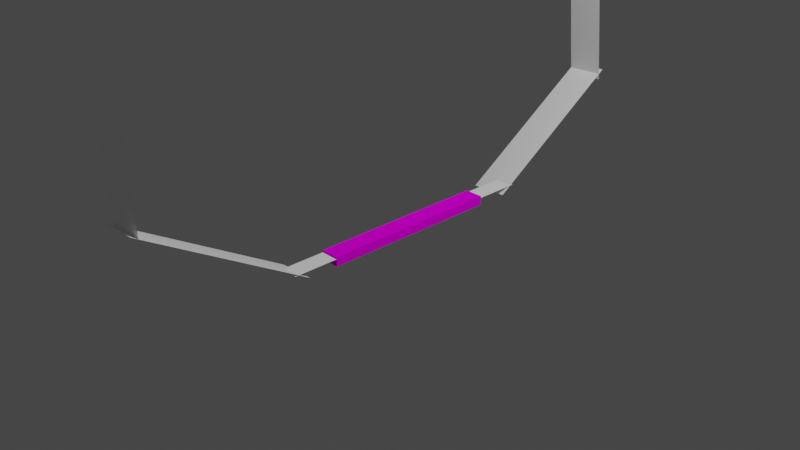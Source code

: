 # Source: track-connector.blend  (saved by Blender 2.83.21; exported with 4.5.12 LTS)
import bpy
from mathutils import Matrix  # noqa: F401  (used for matrix-valued properties, if any)

bpy.ops.wm.read_factory_settings(use_empty=True)
scene = bpy.context.scene
scene.name = 'Scene'

# ---- collections
col_collection = bpy.data.collections.new('Collection'); scene.collection.children.link(col_collection)
col_ground = bpy.data.collections.new('Ground'); scene.collection.children.link(col_ground)
col_road = bpy.data.collections.new('Road'); scene.collection.children.link(col_road)

# ---- images (referenced by path relative to the original .blend; pixels are not part of the script)
import os
ASSET_DIR = os.environ.get("B2B_ASSET_DIR", "")  # directory of the original .blend (textures are referenced by path, not embedded)
HERE = os.path.dirname(os.path.abspath(__file__))  # packed textures are extracted next to this script under _unpacked/

def load_image(name, relpath, width, height, colorspace="sRGB"):
    """Load a texture the original file referenced (path relative to the .blend, or extracted next to this script)."""
    p = next((c for c in (os.path.join(HERE, relpath), os.path.join(ASSET_DIR, relpath)) if relpath and os.path.exists(c)), "")
    if p:
        img = bpy.data.images.load(p, check_existing=True)
        img.name = name
    else:  # same state as the original file: an image datablock whose file is absent (Cycles renders it pink)
        img = bpy.data.images.new(name, width, height)
        img.source = "FILE"
        img.filepath = "//" + (relpath or name)
    img.colorspace_settings.name = colorspace
    return img
img_road_texture_png = load_image('road-texture.png', 'road-texture.png', 1024, 1024, 'sRGB')

# ---- materials (node trees are filled in below, after node groups)
mat_slant = bpy.data.materials.new('Slant')
mat_slant.use_transparent_shadow = False
mat_grass = bpy.data.materials.new('Grass')
mat_grass.use_transparent_shadow = False
mat_roadmaterial_002 = bpy.data.materials.new('RoadMaterial.002')
mat_roadmaterial_002.use_transparent_shadow = False

# ---- material node trees
mat_slant.use_nodes = True; mat_slant.node_tree.nodes.clear()
_N = mat_slant.node_tree.nodes; _L = mat_slant.node_tree.links
n0 = _N.new('ShaderNodeBsdfPrincipled'); n0.name = 'Principled BSDF'; n0.location = (10, 300)
n0.distribution = 'GGX'
n0.subsurface_method = 'BURLEY'
n0.inputs[0].default_value = (1.0, 1.0, 1.0, 1.0)
n0.inputs[3].default_value = 1.45
n0.inputs[27].default_value = (0.0, 0.0, 0.0, 1.0)
n0.inputs[28].default_value = 1.0
n1 = _N.new('ShaderNodeOutputMaterial'); n1.name = 'Material Output'; n1.location = (300, 300)
_L.new(n0.outputs[0], n1.inputs[0])
n1.is_active_output = True
mat_grass.use_nodes = True; mat_grass.node_tree.nodes.clear()
_N = mat_grass.node_tree.nodes; _L = mat_grass.node_tree.links
n0 = _N.new('ShaderNodeOutputMaterial'); n0.name = 'Material Output'; n0.location = (300, 300)
n1 = _N.new('ShaderNodeBsdfDiffuse'); n1.name = 'Diffuse BSDF'; n1.location = (100, 300)
n2 = _N.new('ShaderNodeBrightContrast'); n2.name = 'Bright/Contrast'; n2.location = (-190, 280)
_L.new(n1.outputs[0], n0.inputs[0])
_L.new(n2.outputs[0], n1.inputs[0])
n0.is_active_output = True
mat_roadmaterial_002.use_nodes = True; mat_roadmaterial_002.node_tree.nodes.clear()
_N = mat_roadmaterial_002.node_tree.nodes; _L = mat_roadmaterial_002.node_tree.links
n0 = _N.new('ShaderNodeOutputMaterial'); n0.name = 'Material Output'; n0.location = (300, 300)
n1 = _N.new('ShaderNodeBsdfDiffuse'); n1.name = 'Diffuse BSDF'; n1.location = (10, 300)
n1.inputs[1].default_value = 0.5
n2 = _N.new('ShaderNodeTexImage'); n2.name = 'Image Texture'; n2.location = (-280, 260)
n2.image = img_road_texture_png
_L.new(n1.outputs[0], n0.inputs[0])
_L.new(n2.outputs[0], n1.inputs[0])
n0.is_active_output = True

# ---- world
world_world = bpy.data.worlds.new('World'); scene.world = world_world
world_world.use_nodes = True; world_world.node_tree.nodes.clear()
_N = world_world.node_tree.nodes; _L = world_world.node_tree.links
n0 = _N.new('ShaderNodeOutputWorld'); n0.name = 'World Output'; n0.location = (300, 300)
n1 = _N.new('ShaderNodeBackground'); n1.name = 'Background'; n1.location = (10, 300)
n1.inputs[0].default_value = (0.05088, 0.05088, 0.05088, 1.0)
_L.new(n1.outputs[0], n0.inputs[0])
n0.is_active_output = True
world_world.color = (0.05088, 0.05088, 0.05088)
world_world.use_sun_shadow = False
world_world.sun_shadow_jitter_overblur = 0.0

# ---- cameras
cam_camera = bpy.data.cameras.new('Camera')
cam_camera.clip_end = 100.0
cam_camera.ortho_scale = 7.314

# ---- lights
light_light = bpy.data.lights.new('Light', 'POINT')
light_light.transmission_factor = 0.0
light_light.energy = 1000.0
light_light.shadow_soft_size = 0.1
light_light.shadow_maximum_resolution = 0.006
light_light.use_absolute_resolution = True

# ---- meshes
me_plane_004 = bpy.data.meshes.new('Plane.004')
me_plane_004.from_pydata([(-0.1992, -0.9913, 0.0151), (0.2, -1.0, 0.0), (-0.1992, 1.009, 0.0151), (0.2, 1.0, 0.0)], [], [(0, 1, 3, 2)])
_uv = me_plane_004.uv_layers.new(name='UVMap')
_uv.uv.foreach_set('vector', [0.0, 0.0, 1.0, 0.0, 1.0, 1.0, 0.0, 1.0])
me_plane_004.materials.append(mat_slant)
me_plane_004.use_remesh_fix_poles = True
me_plane_004.use_remesh_preserve_attributes = False
me_plane_004.use_mirror_vertex_groups = False
me_plane_004.update()
me_plane_006 = bpy.data.meshes.new('Plane.006')
me_plane_006.from_pydata([(0.0, -1.5, 0.0), (0.2, -1.5, 0.0), (0.0, 1.5, 0.0), (0.2, 1.5, 0.0)], [], [(0, 1, 3, 2)])
_uv = me_plane_006.uv_layers.new(name='UVMap')
_uv.uv.foreach_set('vector', [0.0, 0.0, 1.0, 0.0, 1.0, 1.0, 0.0, 1.0])
me_plane_006.materials.append(mat_grass)
me_plane_006.use_remesh_fix_poles = True
me_plane_006.use_remesh_preserve_attributes = False
me_plane_006.use_mirror_vertex_groups = False
me_plane_006.update()
me_plane_008 = bpy.data.meshes.new('Plane.008')
me_plane_008.from_pydata([(-0.1992, -0.9826, 1.589e-09), (0.2, -1.0, 0.0), (-0.1992, 0.01743, 4.53e-08), (0.2, 0.0, 4.371e-08)], [], [(0, 1, 3, 2)])
_uv = me_plane_008.uv_layers.new(name='UVMap')
_uv.uv.foreach_set('vector', [0.0, 0.0, 1.0, 0.0, 1.0, 1.0, 0.0, 1.0])
me_plane_008.materials.append(mat_slant)
me_plane_008.use_remesh_fix_poles = True
me_plane_008.use_remesh_preserve_attributes = False
me_plane_008.use_mirror_vertex_groups = False
me_plane_008.update()
me_plane_009 = bpy.data.meshes.new('Plane.009')
me_plane_009.from_pydata([(-0.1992, -1.009, 0.0151), (0.2, -1.0, 0.0), (-0.1992, 0.9913, 0.0151), (0.2, 1.0, 0.0)], [], [(0, 1, 3, 2)])
_uv = me_plane_009.uv_layers.new(name='UVMap')
_uv.uv.foreach_set('vector', [0.0, 0.0, 1.0, 0.0, 1.0, 1.0, 0.0, 1.0])
me_plane_009.materials.append(mat_slant)
me_plane_009.use_remesh_fix_poles = True
me_plane_009.use_remesh_preserve_attributes = False
me_plane_009.use_mirror_vertex_groups = False
me_plane_009.update()
me_plane_010 = bpy.data.meshes.new('Plane.010')
me_plane_010.from_pydata([(-0.1992, -0.9826, 1.589e-09), (0.2, -1.0, 0.0), (-0.1992, 0.01743, 4.53e-08), (0.2, 0.0, 4.371e-08)], [], [(0, 2, 3, 1)])
_uv = me_plane_010.uv_layers.new(name='UVMap')
_uv.uv.foreach_set('vector', [0.0, 0.0, 0.0, 1.0, 1.0, 1.0, 1.0, 0.0])
me_plane_010.materials.append(mat_slant)
me_plane_010.use_remesh_fix_poles = True
me_plane_010.use_remesh_preserve_attributes = False
me_plane_010.use_mirror_vertex_groups = False
me_plane_010.update()
me_cube_002 = bpy.data.meshes.new('Cube.002')
me_cube_002.from_pydata([(0.0, -1.0, -0.1), (0.0, -1.0, 0.0), (0.0, 1.0, -0.1), (0.0, 1.0, 0.0), (0.2, -1.0, -0.1), (0.2, -1.0, 0.0), (0.2, 1.0, -0.1), (0.2, 1.0, 0.0)], [], [(0, 1, 3, 2), (2, 3, 7, 6), (6, 7, 5, 4), (4, 5, 1, 0), (2, 6, 4, 0), (7, 3, 1, 5)])
_uv = me_cube_002.uv_layers.new(name='UVMap')
_uv.uv.foreach_set('vector', [0.3125, 0.07109, 0.5625, 0.07109, 0.5625, 0.3211, 0.3125, 0.3211, 0.6875, 0.2, 0.9375, 0.2, 0.9375, 0.45, 0.6875, 0.45, 5.96e-08, 0.5547, 0.25, 0.5547, 0.25, 0.8047, 5.96e-08, 0.8047, 0.5, 0.6805, 0.75, 0.6805, 0.75, 0.9305, 0.5, 0.9305, 0.5625, 0.5555, 0.8125, 0.5555, 0.8125, 0.8055, 0.5625, 0.8055, 0.06432, 0.001822, 1.061, 0.001822, 1.061, 0.9982, 0.06432, 0.9982])
me_cube_002.materials.append(mat_roadmaterial_002)
me_cube_002.use_remesh_fix_poles = True
me_cube_002.use_remesh_preserve_attributes = False
me_cube_002.use_mirror_vertex_groups = False
me_cube_002.update()

# ---- objects
ob_light = bpy.data.objects.new('Light', light_light)
ob_camera = bpy.data.objects.new('Camera', cam_camera)
ob_leftslant = bpy.data.objects.new('LeftSlant', me_plane_004)
ob_groundsection = bpy.data.objects.new('GroundSection', me_plane_006)
ob_leftwall = bpy.data.objects.new('LeftWall', me_plane_008)
ob_rightslant = bpy.data.objects.new('RightSlant', me_plane_009)
ob_rightwall = bpy.data.objects.new('RightWall', me_plane_010)
ob_roadsection = bpy.data.objects.new('RoadSection', me_cube_002)

# ---- transforms, parenting, visibility, modifiers, constraints
ob_light.location = (4.076, 1.005, 5.904)
ob_light.rotation_euler = (0.6503, 0.05522, 1.866)
ob_light.lock_rotations_4d = False
ob_light.empty_display_type = 'ARROWS'
ob_light.color = (0.0, 0.0, 0.0, 0.0)
ob_light.lineart.crease_threshold = 0.0
ob_camera.location = (7.359, -6.926, 4.958)
ob_camera.rotation_euler = (1.109, 0.0, 0.8149)
ob_camera.lock_rotations_4d = False
ob_camera.empty_display_type = 'ARROWS'
ob_camera.color = (0.0, 0.0, 0.0, 0.0)
ob_camera.display_type = 'WIRE'
ob_camera.lineart.crease_threshold = 0.0
ob_leftslant.location = (-0.03448, 2.2, 0.3898)
ob_leftslant.rotation_euler = (0.5236, -0.08727, -1.175e-08)
ob_leftslant.lineart.crease_threshold = 0.0
_m = ob_leftslant.modifiers.new('Array', 'ARRAY')
_m.fit_type = 'FIT_CURVE'
_m.constant_offset_displace = (0.0, 0.0, 0.0)
_m = ob_leftslant.modifiers.new('Curve', 'CURVE')
ob_groundsection.location = (0.0, 0.0, -0.02)
ob_groundsection.lineart.crease_threshold = 0.0
_m = ob_groundsection.modifiers.new('Array', 'ARRAY')
_m.fit_type = 'FIT_CURVE'
_m = ob_groundsection.modifiers.new('Curve', 'CURVE')
ob_leftwall.location = (-0.1565, 3.0, 1.784)
ob_leftwall.rotation_euler = (1.571, -0.08727, -1.175e-08)
ob_leftwall.lineart.crease_threshold = 0.0
_m = ob_leftwall.modifiers.new('Array', 'ARRAY')
_m.fit_type = 'FIT_CURVE'
_m.constant_offset_displace = (0.0, 0.0, 0.0)
_m = ob_leftwall.modifiers.new('Curve', 'CURVE')
ob_rightslant.location = (-0.03448, -2.2, 0.3898)
ob_rightslant.rotation_euler = (-0.5236, -0.08727, -1.175e-08)
ob_rightslant.lineart.crease_threshold = 0.0
_m = ob_rightslant.modifiers.new('Array', 'ARRAY')
_m.fit_type = 'FIT_CURVE'
_m.constant_offset_displace = (0.0, 0.0, 0.0)
_m = ob_rightslant.modifiers.new('Curve', 'CURVE')
ob_rightwall.location = (-0.1565, -3.0, 1.784)
ob_rightwall.rotation_euler = (1.571, -0.08727, -1.175e-08)
ob_rightwall.lineart.crease_threshold = 0.0
_m = ob_rightwall.modifiers.new('Array', 'ARRAY')
_m.fit_type = 'FIT_CURVE'
_m.constant_offset_displace = (0.0, 0.0, 0.0)
_m = ob_rightwall.modifiers.new('Curve', 'CURVE')
ob_roadsection.location = (0.0, 0.0, 0.0)
ob_roadsection.lineart.crease_threshold = 0.0
_m = ob_roadsection.modifiers.new('Array', 'ARRAY')
_m.fit_type = 'FIT_CURVE'
_m.constant_offset_displace = (0.0, 0.0, 0.0)
_m = ob_roadsection.modifiers.new('Curve', 'CURVE')

# ---- collection membership
col_collection.objects.link(ob_light)
col_collection.objects.link(ob_camera)
col_ground.objects.link(ob_leftslant)
col_ground.objects.link(ob_groundsection)
col_ground.objects.link(ob_leftwall)
col_ground.objects.link(ob_rightslant)
col_ground.objects.link(ob_rightwall)
col_road.objects.link(ob_roadsection)

# ---- scene / render settings (as saved in the file)
scene.camera = ob_camera
scene.frame_start = 1; scene.frame_end = 250; scene.frame_set(12)
scene.render.engine = 'BLENDER_EEVEE_NEXT'
scene.cycles.samples = 128
scene.cycles.sampling_pattern = 'TABULATED_SOBOL'
scene.cycles.use_adaptive_sampling = False
scene.cycles.use_light_tree = False
scene.view_settings.view_transform = 'Filmic'
bpy.context.view_layer.update()
